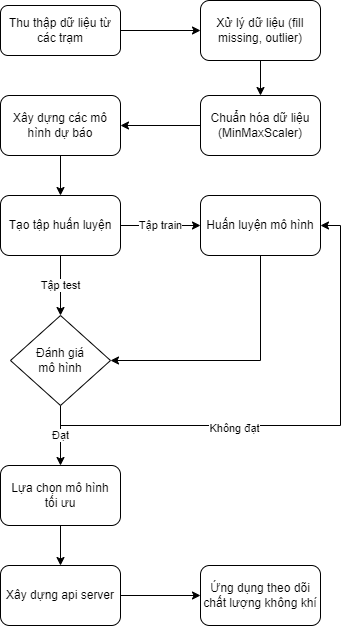

The diagram above was exported from draw.io. Its source (the exported page's mxGraphModel, read from the mxfile embedded in the PNG):
<mxGraphModel dx="1038" dy="579" grid="1" gridSize="10" guides="1" tooltips="1" connect="1" arrows="1" fold="1" page="1" pageScale="1" pageWidth="827" pageHeight="1169" math="0" shadow="0">
  <root>
    <mxCell id="0" />
    <mxCell id="1" parent="0" />
    <mxCell id="2" style="edgeStyle=orthogonalEdgeStyle;rounded=0;orthogonalLoop=1;jettySize=auto;html=1;exitX=1;exitY=0.5;exitDx=0;exitDy=0;entryX=0;entryY=0.5;entryDx=0;entryDy=0;" edge="1" source="3" target="5" parent="1">
      <mxGeometry relative="1" as="geometry" />
    </mxCell>
    <mxCell id="3" value="Thu thập dữ liệu từ các trạm" style="rounded=1;whiteSpace=wrap;html=1;fontSize=12;glass=0;strokeWidth=1;shadow=0;" vertex="1" parent="1">
      <mxGeometry x="160" y="80" width="120" height="50" as="geometry" />
    </mxCell>
    <mxCell id="4" style="edgeStyle=orthogonalEdgeStyle;rounded=0;orthogonalLoop=1;jettySize=auto;html=1;exitX=0.5;exitY=1;exitDx=0;exitDy=0;entryX=0.5;entryY=0;entryDx=0;entryDy=0;" edge="1" source="5" target="7" parent="1">
      <mxGeometry relative="1" as="geometry" />
    </mxCell>
    <mxCell id="5" value="Xử lý dữ liệu (fill missing, outlier)" style="rounded=1;whiteSpace=wrap;html=1;" vertex="1" parent="1">
      <mxGeometry x="360" y="75" width="120" height="60" as="geometry" />
    </mxCell>
    <mxCell id="6" style="edgeStyle=orthogonalEdgeStyle;rounded=0;orthogonalLoop=1;jettySize=auto;html=1;exitX=0;exitY=0.5;exitDx=0;exitDy=0;entryX=1;entryY=0.5;entryDx=0;entryDy=0;" edge="1" source="7" target="14" parent="1">
      <mxGeometry relative="1" as="geometry" />
    </mxCell>
    <mxCell id="7" value="Chuẩn hóa dữ liệu (MinMaxScaler)" style="rounded=1;whiteSpace=wrap;html=1;" vertex="1" parent="1">
      <mxGeometry x="360" y="170" width="120" height="60" as="geometry" />
    </mxCell>
    <mxCell id="8" value="Tập train" style="edgeStyle=orthogonalEdgeStyle;rounded=0;orthogonalLoop=1;jettySize=auto;html=1;exitX=1;exitY=0.5;exitDx=0;exitDy=0;" edge="1" source="10" target="12" parent="1">
      <mxGeometry relative="1" as="geometry" />
    </mxCell>
    <mxCell id="9" value="Tập test" style="edgeStyle=orthogonalEdgeStyle;rounded=0;orthogonalLoop=1;jettySize=auto;html=1;exitX=0.5;exitY=1;exitDx=0;exitDy=0;" edge="1" source="10" target="23" parent="1">
      <mxGeometry relative="1" as="geometry" />
    </mxCell>
    <mxCell id="10" value="Tạo tập huấn luyện" style="rounded=1;whiteSpace=wrap;html=1;" vertex="1" parent="1">
      <mxGeometry x="160" y="270" width="120" height="60" as="geometry" />
    </mxCell>
    <mxCell id="11" style="edgeStyle=orthogonalEdgeStyle;rounded=0;orthogonalLoop=1;jettySize=auto;html=1;exitX=0.5;exitY=1;exitDx=0;exitDy=0;entryX=1;entryY=0.5;entryDx=0;entryDy=0;" edge="1" source="12" target="23" parent="1">
      <mxGeometry relative="1" as="geometry" />
    </mxCell>
    <mxCell id="12" value="Huấn luyện mô hình" style="rounded=1;whiteSpace=wrap;html=1;" vertex="1" parent="1">
      <mxGeometry x="360" y="270" width="120" height="60" as="geometry" />
    </mxCell>
    <mxCell id="13" style="edgeStyle=orthogonalEdgeStyle;rounded=0;orthogonalLoop=1;jettySize=auto;html=1;exitX=0.5;exitY=1;exitDx=0;exitDy=0;entryX=0.5;entryY=0;entryDx=0;entryDy=0;" edge="1" source="14" target="10" parent="1">
      <mxGeometry relative="1" as="geometry" />
    </mxCell>
    <mxCell id="14" value="Xây dựng các mô hình dự báo" style="rounded=1;whiteSpace=wrap;html=1;" vertex="1" parent="1">
      <mxGeometry x="160" y="170" width="120" height="60" as="geometry" />
    </mxCell>
    <mxCell id="15" style="edgeStyle=orthogonalEdgeStyle;rounded=0;orthogonalLoop=1;jettySize=auto;html=1;exitX=0.5;exitY=1;exitDx=0;exitDy=0;entryX=0.5;entryY=0;entryDx=0;entryDy=0;" edge="1" source="16" target="18" parent="1">
      <mxGeometry relative="1" as="geometry" />
    </mxCell>
    <mxCell id="16" value="Lựa chọn mô hình &lt;br&gt;tối ưu" style="rounded=1;whiteSpace=wrap;html=1;" vertex="1" parent="1">
      <mxGeometry x="160" y="540" width="120" height="60" as="geometry" />
    </mxCell>
    <mxCell id="17" style="edgeStyle=orthogonalEdgeStyle;rounded=0;orthogonalLoop=1;jettySize=auto;html=1;exitX=1;exitY=0.5;exitDx=0;exitDy=0;entryX=0;entryY=0.5;entryDx=0;entryDy=0;" edge="1" source="18" target="19" parent="1">
      <mxGeometry relative="1" as="geometry" />
    </mxCell>
    <mxCell id="18" value="Xây dựng api server" style="rounded=1;whiteSpace=wrap;html=1;" vertex="1" parent="1">
      <mxGeometry x="160" y="640" width="120" height="60" as="geometry" />
    </mxCell>
    <mxCell id="19" value="Ứng dụng theo dõi chất lượng không khí" style="rounded=1;whiteSpace=wrap;html=1;" vertex="1" parent="1">
      <mxGeometry x="360" y="640" width="120" height="60" as="geometry" />
    </mxCell>
    <mxCell id="20" style="edgeStyle=orthogonalEdgeStyle;rounded=0;orthogonalLoop=1;jettySize=auto;html=1;exitX=0.5;exitY=1;exitDx=0;exitDy=0;entryX=1;entryY=0.5;entryDx=0;entryDy=0;" edge="1" source="23" target="12" parent="1">
      <mxGeometry relative="1" as="geometry" />
    </mxCell>
    <mxCell id="21" value="Không đạt" style="edgeLabel;html=1;align=center;verticalAlign=middle;resizable=0;points=[];" vertex="1" connectable="0" parent="20">
      <mxGeometry x="-0.2569" y="-2" relative="1" as="geometry">
        <mxPoint as="offset" />
      </mxGeometry>
    </mxCell>
    <mxCell id="22" value="Đạt" style="edgeStyle=orthogonalEdgeStyle;rounded=0;orthogonalLoop=1;jettySize=auto;html=1;exitX=0.5;exitY=1;exitDx=0;exitDy=0;entryX=0.5;entryY=0;entryDx=0;entryDy=0;" edge="1" source="23" target="16" parent="1">
      <mxGeometry relative="1" as="geometry" />
    </mxCell>
    <mxCell id="23" value="Đánh giá &lt;br&gt;mô hình" style="rhombus;whiteSpace=wrap;html=1;" vertex="1" parent="1">
      <mxGeometry x="170" y="390" width="100" height="90" as="geometry" />
    </mxCell>
  </root>
</mxGraphModel>